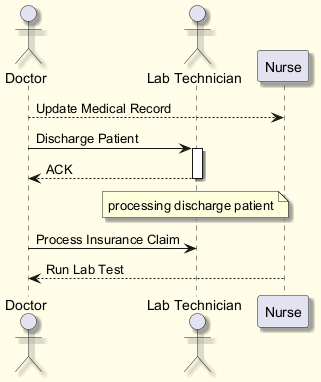

The diagram above was rendered by PlantUML. Its source (embedded in the PNG):
@startuml
skinparam backgroundColor #FFFDE7
skinparam classBackgroundColor #FFF9C4
skinparam classBorderColor #F57F17
skinparam shadowing true
actor "Doctor" as D
actor "Lab Technician" as LT
participant "Nurse" as N
D --> N : Update Medical Record
D -> LT : Discharge Patient
activate LT
LT --> D : ACK
deactivate LT
note over LT : processing discharge patient
D -> LT : Process Insurance Claim
N --> D : Run Lab Test
@enduml